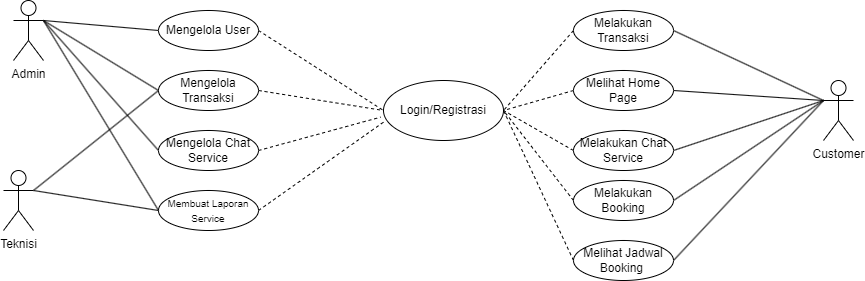

The diagram above was exported from draw.io. Its source (the exported page's mxGraphModel, read from the mxfile embedded in the PNG):
<mxGraphModel dx="1034" dy="446" grid="1" gridSize="10" guides="1" tooltips="1" connect="1" arrows="1" fold="1" page="1" pageScale="1" pageWidth="827" pageHeight="1169" math="0" shadow="0">
  <root>
    <mxCell id="0" />
    <mxCell id="1" parent="0" />
    <mxCell id="zPFzLZKNPUpcf-6GvuRj-1" value="Admin" style="shape=umlActor;verticalLabelPosition=bottom;verticalAlign=top;html=1;outlineConnect=0;" vertex="1" parent="1">
      <mxGeometry x="70" y="70" width="30" height="60" as="geometry" />
    </mxCell>
    <mxCell id="zPFzLZKNPUpcf-6GvuRj-2" value="Customer" style="shape=umlActor;verticalLabelPosition=bottom;verticalAlign=top;html=1;outlineConnect=0;" vertex="1" parent="1">
      <mxGeometry x="880" y="150" width="30" height="60" as="geometry" />
    </mxCell>
    <mxCell id="zPFzLZKNPUpcf-6GvuRj-3" value="Teknisi" style="shape=umlActor;verticalLabelPosition=bottom;verticalAlign=top;html=1;outlineConnect=0;" vertex="1" parent="1">
      <mxGeometry x="60" y="240" width="30" height="60" as="geometry" />
    </mxCell>
    <mxCell id="zPFzLZKNPUpcf-6GvuRj-6" value="Mengelola User" style="ellipse;whiteSpace=wrap;html=1;" vertex="1" parent="1">
      <mxGeometry x="215" y="80" width="100" height="40" as="geometry" />
    </mxCell>
    <mxCell id="zPFzLZKNPUpcf-6GvuRj-7" value="Mengelola Transaksi" style="ellipse;whiteSpace=wrap;html=1;" vertex="1" parent="1">
      <mxGeometry x="215" y="140" width="100" height="40" as="geometry" />
    </mxCell>
    <mxCell id="zPFzLZKNPUpcf-6GvuRj-8" value="Mengelola Chat Service" style="ellipse;whiteSpace=wrap;html=1;" vertex="1" parent="1">
      <mxGeometry x="215" y="200" width="100" height="40" as="geometry" />
    </mxCell>
    <mxCell id="zPFzLZKNPUpcf-6GvuRj-9" value="&lt;font style=&quot;font-size: 10px;&quot;&gt;Membuat Laporan Service&lt;/font&gt;" style="ellipse;whiteSpace=wrap;html=1;" vertex="1" parent="1">
      <mxGeometry x="215" y="260" width="100" height="40" as="geometry" />
    </mxCell>
    <mxCell id="zPFzLZKNPUpcf-6GvuRj-12" value="" style="endArrow=none;html=1;rounded=0;exitX=1;exitY=0.3333333333333333;exitDx=0;exitDy=0;exitPerimeter=0;entryX=0;entryY=0.5;entryDx=0;entryDy=0;" edge="1" parent="1" source="zPFzLZKNPUpcf-6GvuRj-1" target="zPFzLZKNPUpcf-6GvuRj-6">
      <mxGeometry width="50" height="50" relative="1" as="geometry">
        <mxPoint x="390" y="270" as="sourcePoint" />
        <mxPoint x="440" y="220" as="targetPoint" />
      </mxGeometry>
    </mxCell>
    <mxCell id="zPFzLZKNPUpcf-6GvuRj-13" value="" style="endArrow=none;html=1;rounded=0;exitX=1;exitY=0.3333333333333333;exitDx=0;exitDy=0;exitPerimeter=0;entryX=0;entryY=0.5;entryDx=0;entryDy=0;" edge="1" parent="1" source="zPFzLZKNPUpcf-6GvuRj-1" target="zPFzLZKNPUpcf-6GvuRj-7">
      <mxGeometry width="50" height="50" relative="1" as="geometry">
        <mxPoint x="110" y="100" as="sourcePoint" />
        <mxPoint x="225" y="110" as="targetPoint" />
      </mxGeometry>
    </mxCell>
    <mxCell id="zPFzLZKNPUpcf-6GvuRj-14" value="" style="endArrow=none;html=1;rounded=0;exitX=1;exitY=0.3333333333333333;exitDx=0;exitDy=0;exitPerimeter=0;entryX=0;entryY=0.5;entryDx=0;entryDy=0;" edge="1" parent="1" source="zPFzLZKNPUpcf-6GvuRj-1" target="zPFzLZKNPUpcf-6GvuRj-8">
      <mxGeometry width="50" height="50" relative="1" as="geometry">
        <mxPoint x="110" y="100" as="sourcePoint" />
        <mxPoint x="225" y="170" as="targetPoint" />
      </mxGeometry>
    </mxCell>
    <mxCell id="zPFzLZKNPUpcf-6GvuRj-15" value="" style="endArrow=none;html=1;rounded=0;exitX=1;exitY=0.3333333333333333;exitDx=0;exitDy=0;exitPerimeter=0;entryX=0;entryY=0.5;entryDx=0;entryDy=0;" edge="1" parent="1" source="zPFzLZKNPUpcf-6GvuRj-1" target="zPFzLZKNPUpcf-6GvuRj-9">
      <mxGeometry width="50" height="50" relative="1" as="geometry">
        <mxPoint x="110" y="100" as="sourcePoint" />
        <mxPoint x="225" y="230" as="targetPoint" />
      </mxGeometry>
    </mxCell>
    <mxCell id="zPFzLZKNPUpcf-6GvuRj-18" value="" style="endArrow=none;html=1;rounded=0;exitX=1;exitY=0.3333333333333333;exitDx=0;exitDy=0;exitPerimeter=0;entryX=0;entryY=0.5;entryDx=0;entryDy=0;" edge="1" parent="1" source="zPFzLZKNPUpcf-6GvuRj-3" target="zPFzLZKNPUpcf-6GvuRj-7">
      <mxGeometry width="50" height="50" relative="1" as="geometry">
        <mxPoint x="120" y="110" as="sourcePoint" />
        <mxPoint x="235" y="300" as="targetPoint" />
      </mxGeometry>
    </mxCell>
    <mxCell id="zPFzLZKNPUpcf-6GvuRj-19" value="" style="endArrow=none;html=1;rounded=0;exitX=1;exitY=0.3333333333333333;exitDx=0;exitDy=0;exitPerimeter=0;entryX=0;entryY=0.5;entryDx=0;entryDy=0;" edge="1" parent="1" source="zPFzLZKNPUpcf-6GvuRj-3" target="zPFzLZKNPUpcf-6GvuRj-9">
      <mxGeometry width="50" height="50" relative="1" as="geometry">
        <mxPoint x="100" y="270" as="sourcePoint" />
        <mxPoint x="225" y="170" as="targetPoint" />
      </mxGeometry>
    </mxCell>
    <mxCell id="zPFzLZKNPUpcf-6GvuRj-21" value="Login/Registrasi" style="ellipse;whiteSpace=wrap;html=1;" vertex="1" parent="1">
      <mxGeometry x="440" y="150" width="120" height="60" as="geometry" />
    </mxCell>
    <mxCell id="zPFzLZKNPUpcf-6GvuRj-24" value="" style="endArrow=none;dashed=1;html=1;rounded=0;exitX=1;exitY=0.5;exitDx=0;exitDy=0;entryX=0;entryY=0.5;entryDx=0;entryDy=0;" edge="1" parent="1" source="zPFzLZKNPUpcf-6GvuRj-7" target="zPFzLZKNPUpcf-6GvuRj-21">
      <mxGeometry width="50" height="50" relative="1" as="geometry">
        <mxPoint x="325" y="110" as="sourcePoint" />
        <mxPoint x="460" y="195" as="targetPoint" />
      </mxGeometry>
    </mxCell>
    <mxCell id="zPFzLZKNPUpcf-6GvuRj-25" value="" style="endArrow=none;dashed=1;html=1;rounded=0;exitX=1;exitY=0.5;exitDx=0;exitDy=0;entryX=-0.022;entryY=0.61;entryDx=0;entryDy=0;entryPerimeter=0;" edge="1" parent="1" source="zPFzLZKNPUpcf-6GvuRj-8" target="zPFzLZKNPUpcf-6GvuRj-21">
      <mxGeometry width="50" height="50" relative="1" as="geometry">
        <mxPoint x="325" y="170" as="sourcePoint" />
        <mxPoint x="460" y="195" as="targetPoint" />
      </mxGeometry>
    </mxCell>
    <mxCell id="zPFzLZKNPUpcf-6GvuRj-26" value="" style="endArrow=none;dashed=1;html=1;rounded=0;exitX=1;exitY=0.5;exitDx=0;exitDy=0;entryX=0.006;entryY=0.686;entryDx=0;entryDy=0;entryPerimeter=0;" edge="1" parent="1" source="zPFzLZKNPUpcf-6GvuRj-9" target="zPFzLZKNPUpcf-6GvuRj-21">
      <mxGeometry width="50" height="50" relative="1" as="geometry">
        <mxPoint x="325" y="230" as="sourcePoint" />
        <mxPoint x="457" y="203" as="targetPoint" />
      </mxGeometry>
    </mxCell>
    <mxCell id="zPFzLZKNPUpcf-6GvuRj-27" value="Melakukan Transaksi" style="ellipse;whiteSpace=wrap;html=1;" vertex="1" parent="1">
      <mxGeometry x="630" y="80" width="100" height="40" as="geometry" />
    </mxCell>
    <mxCell id="zPFzLZKNPUpcf-6GvuRj-28" value="Melihat Home Page" style="ellipse;whiteSpace=wrap;html=1;" vertex="1" parent="1">
      <mxGeometry x="630" y="140" width="100" height="40" as="geometry" />
    </mxCell>
    <mxCell id="zPFzLZKNPUpcf-6GvuRj-29" value="Melakukan Chat Service" style="ellipse;whiteSpace=wrap;html=1;" vertex="1" parent="1">
      <mxGeometry x="630" y="200" width="100" height="40" as="geometry" />
    </mxCell>
    <mxCell id="zPFzLZKNPUpcf-6GvuRj-30" value="Melakukan Booking" style="ellipse;whiteSpace=wrap;html=1;" vertex="1" parent="1">
      <mxGeometry x="630" y="250" width="100" height="40" as="geometry" />
    </mxCell>
    <mxCell id="zPFzLZKNPUpcf-6GvuRj-31" value="Melihat Jadwal Booking&amp;nbsp;" style="ellipse;whiteSpace=wrap;html=1;" vertex="1" parent="1">
      <mxGeometry x="630" y="310" width="100" height="40" as="geometry" />
    </mxCell>
    <mxCell id="zPFzLZKNPUpcf-6GvuRj-32" value="" style="endArrow=none;html=1;rounded=0;exitX=1;exitY=0.5;exitDx=0;exitDy=0;entryX=0;entryY=0.3333333333333333;entryDx=0;entryDy=0;entryPerimeter=0;" edge="1" parent="1" source="zPFzLZKNPUpcf-6GvuRj-27" target="zPFzLZKNPUpcf-6GvuRj-2">
      <mxGeometry width="50" height="50" relative="1" as="geometry">
        <mxPoint x="725" y="110" as="sourcePoint" />
        <mxPoint x="840" y="120" as="targetPoint" />
      </mxGeometry>
    </mxCell>
    <mxCell id="zPFzLZKNPUpcf-6GvuRj-33" value="" style="endArrow=none;html=1;rounded=0;exitX=1;exitY=0.5;exitDx=0;exitDy=0;entryX=0;entryY=0.3333333333333333;entryDx=0;entryDy=0;entryPerimeter=0;" edge="1" parent="1" source="zPFzLZKNPUpcf-6GvuRj-28" target="zPFzLZKNPUpcf-6GvuRj-2">
      <mxGeometry width="50" height="50" relative="1" as="geometry">
        <mxPoint x="740" y="110" as="sourcePoint" />
        <mxPoint x="890" y="180" as="targetPoint" />
      </mxGeometry>
    </mxCell>
    <mxCell id="zPFzLZKNPUpcf-6GvuRj-34" value="" style="endArrow=none;html=1;rounded=0;exitX=1;exitY=0.5;exitDx=0;exitDy=0;entryX=0;entryY=0.3333333333333333;entryDx=0;entryDy=0;entryPerimeter=0;" edge="1" parent="1" source="zPFzLZKNPUpcf-6GvuRj-29" target="zPFzLZKNPUpcf-6GvuRj-2">
      <mxGeometry width="50" height="50" relative="1" as="geometry">
        <mxPoint x="740" y="170" as="sourcePoint" />
        <mxPoint x="890" y="180" as="targetPoint" />
      </mxGeometry>
    </mxCell>
    <mxCell id="zPFzLZKNPUpcf-6GvuRj-35" value="" style="endArrow=none;html=1;rounded=0;exitX=1;exitY=0.5;exitDx=0;exitDy=0;entryX=0;entryY=0.3333333333333333;entryDx=0;entryDy=0;entryPerimeter=0;" edge="1" parent="1" source="zPFzLZKNPUpcf-6GvuRj-30" target="zPFzLZKNPUpcf-6GvuRj-2">
      <mxGeometry width="50" height="50" relative="1" as="geometry">
        <mxPoint x="740" y="230" as="sourcePoint" />
        <mxPoint x="890" y="180" as="targetPoint" />
      </mxGeometry>
    </mxCell>
    <mxCell id="zPFzLZKNPUpcf-6GvuRj-36" value="" style="endArrow=none;html=1;rounded=0;exitX=1;exitY=0.5;exitDx=0;exitDy=0;entryX=0;entryY=0.3333333333333333;entryDx=0;entryDy=0;entryPerimeter=0;" edge="1" parent="1" source="zPFzLZKNPUpcf-6GvuRj-31" target="zPFzLZKNPUpcf-6GvuRj-2">
      <mxGeometry width="50" height="50" relative="1" as="geometry">
        <mxPoint x="740" y="280" as="sourcePoint" />
        <mxPoint x="890" y="180" as="targetPoint" />
      </mxGeometry>
    </mxCell>
    <mxCell id="zPFzLZKNPUpcf-6GvuRj-37" value="" style="endArrow=none;dashed=1;html=1;rounded=0;exitX=0;exitY=0.5;exitDx=0;exitDy=0;entryX=1;entryY=0.5;entryDx=0;entryDy=0;" edge="1" parent="1" source="zPFzLZKNPUpcf-6GvuRj-27" target="zPFzLZKNPUpcf-6GvuRj-21">
      <mxGeometry width="50" height="50" relative="1" as="geometry">
        <mxPoint x="325" y="110" as="sourcePoint" />
        <mxPoint x="450" y="190" as="targetPoint" />
      </mxGeometry>
    </mxCell>
    <mxCell id="zPFzLZKNPUpcf-6GvuRj-38" value="" style="endArrow=none;dashed=1;html=1;rounded=0;exitX=0;exitY=0.5;exitDx=0;exitDy=0;entryX=1;entryY=0.5;entryDx=0;entryDy=0;" edge="1" parent="1" source="zPFzLZKNPUpcf-6GvuRj-28" target="zPFzLZKNPUpcf-6GvuRj-21">
      <mxGeometry width="50" height="50" relative="1" as="geometry">
        <mxPoint x="640" y="110" as="sourcePoint" />
        <mxPoint x="570" y="190" as="targetPoint" />
      </mxGeometry>
    </mxCell>
    <mxCell id="zPFzLZKNPUpcf-6GvuRj-39" value="" style="endArrow=none;dashed=1;html=1;rounded=0;exitX=0;exitY=0.5;exitDx=0;exitDy=0;entryX=1;entryY=0.5;entryDx=0;entryDy=0;" edge="1" parent="1" source="zPFzLZKNPUpcf-6GvuRj-29" target="zPFzLZKNPUpcf-6GvuRj-21">
      <mxGeometry width="50" height="50" relative="1" as="geometry">
        <mxPoint x="640" y="170" as="sourcePoint" />
        <mxPoint x="570" y="190" as="targetPoint" />
      </mxGeometry>
    </mxCell>
    <mxCell id="zPFzLZKNPUpcf-6GvuRj-40" value="" style="endArrow=none;dashed=1;html=1;rounded=0;exitX=0;exitY=0.5;exitDx=0;exitDy=0;entryX=1;entryY=0.5;entryDx=0;entryDy=0;" edge="1" parent="1" source="zPFzLZKNPUpcf-6GvuRj-30" target="zPFzLZKNPUpcf-6GvuRj-21">
      <mxGeometry width="50" height="50" relative="1" as="geometry">
        <mxPoint x="640" y="230" as="sourcePoint" />
        <mxPoint x="570" y="190" as="targetPoint" />
      </mxGeometry>
    </mxCell>
    <mxCell id="zPFzLZKNPUpcf-6GvuRj-41" value="" style="endArrow=none;dashed=1;html=1;rounded=0;exitX=0;exitY=0.5;exitDx=0;exitDy=0;entryX=1;entryY=0.5;entryDx=0;entryDy=0;" edge="1" parent="1" source="zPFzLZKNPUpcf-6GvuRj-31" target="zPFzLZKNPUpcf-6GvuRj-21">
      <mxGeometry width="50" height="50" relative="1" as="geometry">
        <mxPoint x="640" y="280" as="sourcePoint" />
        <mxPoint x="570" y="190" as="targetPoint" />
      </mxGeometry>
    </mxCell>
    <mxCell id="zPFzLZKNPUpcf-6GvuRj-23" value="" style="endArrow=none;dashed=1;html=1;rounded=0;exitX=1;exitY=0.5;exitDx=0;exitDy=0;entryX=0;entryY=0.5;entryDx=0;entryDy=0;" edge="1" parent="1" source="zPFzLZKNPUpcf-6GvuRj-6" target="zPFzLZKNPUpcf-6GvuRj-21">
      <mxGeometry width="50" height="50" relative="1" as="geometry">
        <mxPoint x="390" y="270" as="sourcePoint" />
        <mxPoint x="440" y="220" as="targetPoint" />
      </mxGeometry>
    </mxCell>
  </root>
</mxGraphModel>